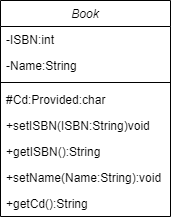

The diagram above was exported from draw.io. Its source (the exported page's mxGraphModel, read from the mxfile embedded in the PNG):
<mxGraphModel dx="1038" dy="523" grid="1" gridSize="10" guides="1" tooltips="1" connect="1" arrows="1" fold="1" page="1" pageScale="1" pageWidth="827" pageHeight="1169" math="0" shadow="0">
  <root>
    <mxCell id="WIyWlLk6GJQsqaUBKTNV-0" />
    <mxCell id="WIyWlLk6GJQsqaUBKTNV-1" parent="WIyWlLk6GJQsqaUBKTNV-0" />
    <mxCell id="zkfFHV4jXpPFQw0GAbJ--0" value="Book" style="swimlane;fontStyle=2;align=center;verticalAlign=top;childLayout=stackLayout;horizontal=1;startSize=26;horizontalStack=0;resizeParent=1;resizeLast=0;collapsible=1;marginBottom=0;rounded=0;shadow=0;strokeWidth=1;" parent="WIyWlLk6GJQsqaUBKTNV-1" vertex="1">
      <mxGeometry x="220" y="120" width="170" height="216" as="geometry">
        <mxRectangle x="230" y="140" width="160" height="26" as="alternateBounds" />
      </mxGeometry>
    </mxCell>
    <mxCell id="zkfFHV4jXpPFQw0GAbJ--1" value="-ISBN:int" style="text;align=left;verticalAlign=top;spacingLeft=4;spacingRight=4;overflow=hidden;rotatable=0;points=[[0,0.5],[1,0.5]];portConstraint=eastwest;" parent="zkfFHV4jXpPFQw0GAbJ--0" vertex="1">
      <mxGeometry y="26" width="170" height="26" as="geometry" />
    </mxCell>
    <mxCell id="zkfFHV4jXpPFQw0GAbJ--2" value="-Name:String" style="text;align=left;verticalAlign=top;spacingLeft=4;spacingRight=4;overflow=hidden;rotatable=0;points=[[0,0.5],[1,0.5]];portConstraint=eastwest;rounded=0;shadow=0;html=0;" parent="zkfFHV4jXpPFQw0GAbJ--0" vertex="1">
      <mxGeometry y="52" width="170" height="26" as="geometry" />
    </mxCell>
    <mxCell id="zkfFHV4jXpPFQw0GAbJ--4" value="" style="line;html=1;strokeWidth=1;align=left;verticalAlign=middle;spacingTop=-1;spacingLeft=3;spacingRight=3;rotatable=0;labelPosition=right;points=[];portConstraint=eastwest;" parent="zkfFHV4jXpPFQw0GAbJ--0" vertex="1">
      <mxGeometry y="78" width="170" height="8" as="geometry" />
    </mxCell>
    <mxCell id="Vj1rd_I7ADypG5RE4zBO-0" value="#Cd:Provided:char" style="text;align=left;verticalAlign=top;spacingLeft=4;spacingRight=4;overflow=hidden;rotatable=0;points=[[0,0.5],[1,0.5]];portConstraint=eastwest;" parent="zkfFHV4jXpPFQw0GAbJ--0" vertex="1">
      <mxGeometry y="86" width="170" height="26" as="geometry" />
    </mxCell>
    <mxCell id="Vj1rd_I7ADypG5RE4zBO-1" value="+setISBN(ISBN:String)void" style="text;align=left;verticalAlign=top;spacingLeft=4;spacingRight=4;overflow=hidden;rotatable=0;points=[[0,0.5],[1,0.5]];portConstraint=eastwest;" parent="zkfFHV4jXpPFQw0GAbJ--0" vertex="1">
      <mxGeometry y="112" width="170" height="26" as="geometry" />
    </mxCell>
    <mxCell id="zkfFHV4jXpPFQw0GAbJ--5" value="+getISBN():String" style="text;align=left;verticalAlign=top;spacingLeft=4;spacingRight=4;overflow=hidden;rotatable=0;points=[[0,0.5],[1,0.5]];portConstraint=eastwest;" parent="zkfFHV4jXpPFQw0GAbJ--0" vertex="1">
      <mxGeometry y="138" width="170" height="26" as="geometry" />
    </mxCell>
    <mxCell id="Vj1rd_I7ADypG5RE4zBO-2" value="+setName(Name:String):void" style="text;align=left;verticalAlign=top;spacingLeft=4;spacingRight=4;overflow=hidden;rotatable=0;points=[[0,0.5],[1,0.5]];portConstraint=eastwest;" parent="zkfFHV4jXpPFQw0GAbJ--0" vertex="1">
      <mxGeometry y="164" width="170" height="26" as="geometry" />
    </mxCell>
    <mxCell id="Vj1rd_I7ADypG5RE4zBO-3" value="+getCd():String" style="text;align=left;verticalAlign=top;spacingLeft=4;spacingRight=4;overflow=hidden;rotatable=0;points=[[0,0.5],[1,0.5]];portConstraint=eastwest;" parent="zkfFHV4jXpPFQw0GAbJ--0" vertex="1">
      <mxGeometry y="190" width="170" height="26" as="geometry" />
    </mxCell>
  </root>
</mxGraphModel>